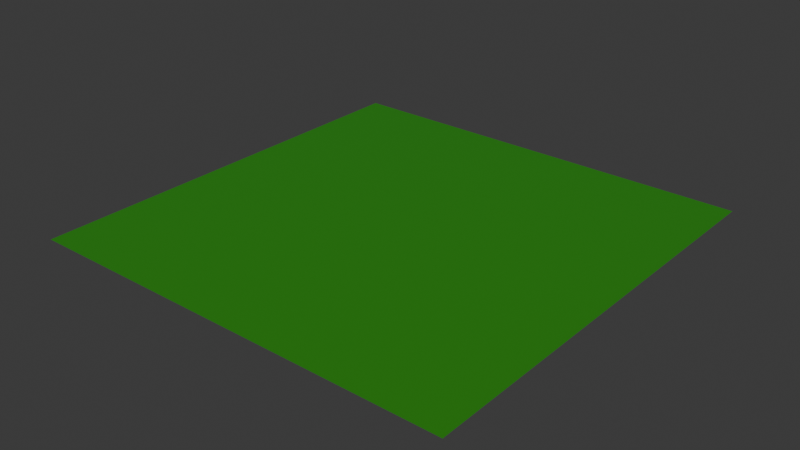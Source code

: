 # Source: cenario.plano.blend  (saved by Blender 5.0.119; exported with 4.5.12 LTS)
import bpy
from mathutils import Matrix  # noqa: F401  (used for matrix-valued properties, if any)

bpy.ops.wm.read_factory_settings(use_empty=True)
scene = bpy.context.scene
scene.name = 'Scene'

# ---- collections
col_collection = bpy.data.collections.new('Collection'); scene.collection.children.link(col_collection)

# ---- materials (node trees are filled in below, after node groups)
mat_material_001 = bpy.data.materials.new('Material.001')

# ---- material node trees
mat_material_001.use_nodes = True; mat_material_001.node_tree.nodes.clear()
_N = mat_material_001.node_tree.nodes; _L = mat_material_001.node_tree.links
n0 = _N.new('ShaderNodeBsdfPrincipled'); n0.name = 'Principled BSDF'; n0.location = (-200, 100)
n0.inputs[0].default_value = (0.02843, 0.2582, 0.009134, 1.0)
n1 = _N.new('ShaderNodeOutputMaterial'); n1.name = 'Material Output'; n1.location = (200, 100)
_L.new(n0.outputs[0], n1.inputs[0])
n1.is_active_output = True

# ---- world
world_world = bpy.data.worlds.new('World'); scene.world = world_world
world_world.use_nodes = True; world_world.node_tree.nodes.clear()
_N = world_world.node_tree.nodes; _L = world_world.node_tree.links
n0 = _N.new('ShaderNodeOutputWorld'); n0.name = 'World Output'; n0.location = (200, 100)
n1 = _N.new('ShaderNodeBackground'); n1.name = 'Background'; n1.location = (-200, 100)
n1.inputs[0].default_value = (0.05088, 0.05088, 0.05088, 1.0)
_L.new(n1.outputs[0], n0.inputs[0])
n0.is_active_output = True
world_world.color = (0.05088, 0.05088, 0.05088)
world_world.sun_shadow_jitter_overblur = 0.0

# ---- meshes
me_plane = bpy.data.meshes.new('Plane')
me_plane.from_pydata([(-1.0, -1.0, 0.0), (1.0, -1.0, 0.0), (-1.0, 1.0, 0.0), (1.0, 1.0, 0.0)], [], [(0, 1, 3, 2)])
_uv = me_plane.uv_layers.new(name='UVMap')
_uv.uv.foreach_set('vector', [0.0, 0.0, 1.0, 0.0, 1.0, 1.0, 0.0, 1.0])
me_plane.materials.append(mat_material_001)
me_plane.update()

# ---- objects
ob_plane = bpy.data.objects.new('Plane', me_plane)

# ---- transforms, parenting, visibility, modifiers, constraints
ob_plane.location = (0.0, 0.0, 0.0)
ob_plane.scale = (55.98, 55.98, 183.6)

# ---- collection membership
col_collection.objects.link(ob_plane)

# ---- scene / render settings (as saved in the file)
scene.frame_start = 1; scene.frame_end = 250; scene.frame_set(1)
scene.render.engine = 'BLENDER_EEVEE_NEXT'
scene.render.bake_bias = 0.0
scene.render.bake_samples = 0
scene.cycles.sampling_pattern = 'TABULATED_SOBOL'
scene.eevee.use_volume_custom_range = False
bpy.context.view_layer.update()

# ---- added for rendering (the .blend has no active camera and no usable light): camera, sun
cam_auto = bpy.data.cameras.new('AutoCamera')
cam_auto.lens = 50.0
cam_auto.sensor_width = 36.0
cam_auto.clip_end = 2571.12
ob_auto_camera = bpy.data.objects.new('AutoCamera', cam_auto)
scene.collection.objects.link(ob_auto_camera)
ob_auto_camera.location = (146.503, -175.804, 117.202)
ob_auto_camera.rotation_euler = (1.09748, -7.21219e-08, 0.694738)
scene.camera = ob_auto_camera
light_auto_sun = bpy.data.lights.new('AutoSun', 'SUN')
light_auto_sun.energy = 3.0
light_auto_sun.angle = 0.0523599
ob_auto_sun = bpy.data.objects.new('AutoSun', light_auto_sun)
scene.collection.objects.link(ob_auto_sun)
ob_auto_sun.rotation_euler = (0.872665, 0.174533, 0.523599)
bpy.context.view_layer.update()
